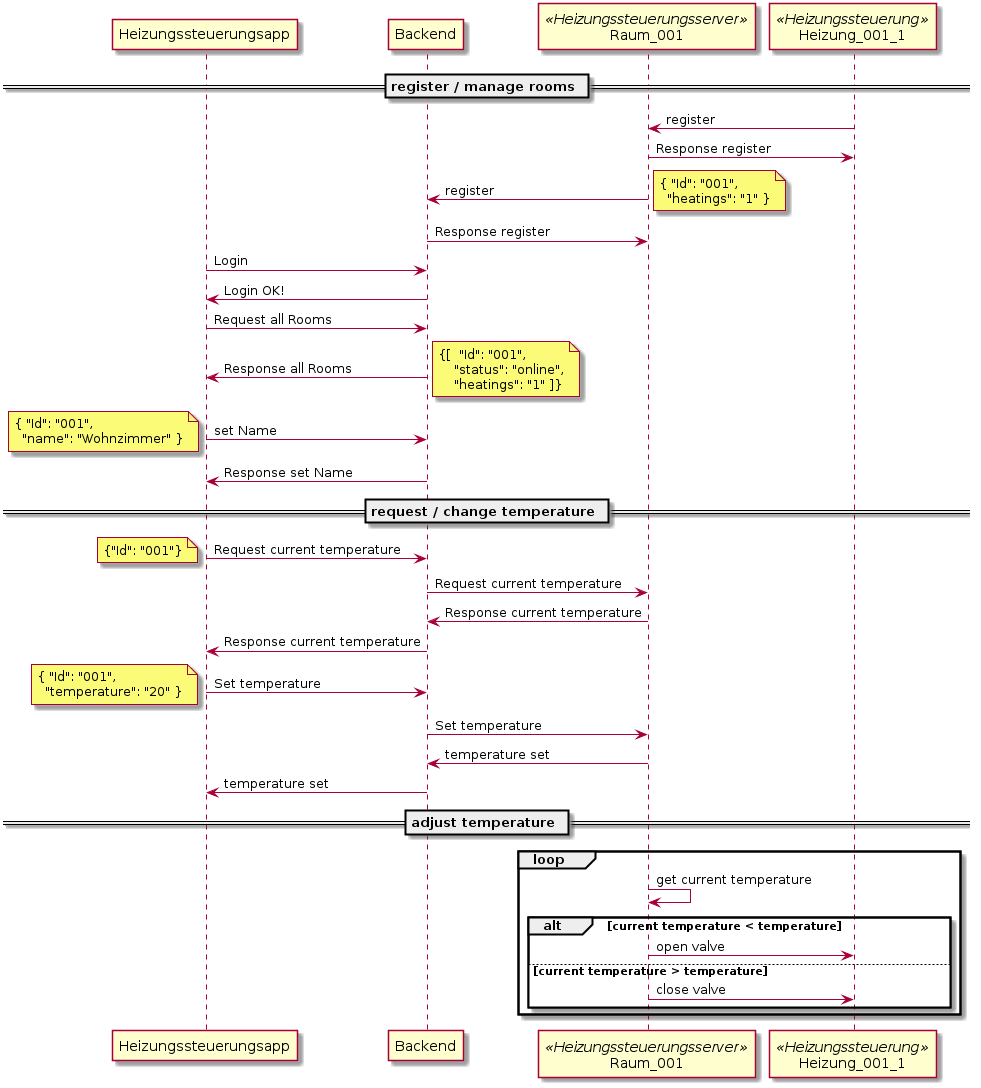

The diagram above was rendered by PlantUML. Its source (embedded in the PNG):
@startuml
participant "Heizungssteuerungsapp" as App
participant "Backend" as Backend
participant "Raum_001" as HS << Heizungssteuerungsserver >>
participant "Heizung_001_1" as Heizung <<Heizungssteuerung>>

== register / manage rooms ==
Heizung -> HS: register
HS -> Heizung: Response register
HS -> Backend: register
note right
  { "Id": "001",
    "heatings": "1" }
end note
Backend -> HS: Response register

App -> Backend: Login
Backend -> App: Login OK!

App -> Backend: Request all Rooms
Backend -> App: Response all Rooms
note right
  {[  "Id": "001",
      "status": "online",
      "heatings": "1" ]}
end note

App -> Backend: set Name
note left
  { "Id": "001",
    "name": "Wohnzimmer" }
end note
Backend -> App: Response set Name

== request / change temperature ==
App -> Backend: Request current temperature
note left: {"Id": "001"}
Backend -> HS: Request current temperature
HS -> Backend: Response current temperature
Backend -> App: Response current temperature
App -> Backend: Set temperature
note left
  { "Id": "001",
    "temperature": "20" }
end note

Backend -> HS: Set temperature
HS -> Backend: temperature set
Backend -> App: temperature set

== adjust temperature ==
loop
  HS -> HS: get current temperature
  alt current temperature < temperature
      HS -> Heizung: open valve
  else current temperature > temperature
      HS -> Heizung: close valve
  end
end




@enduml